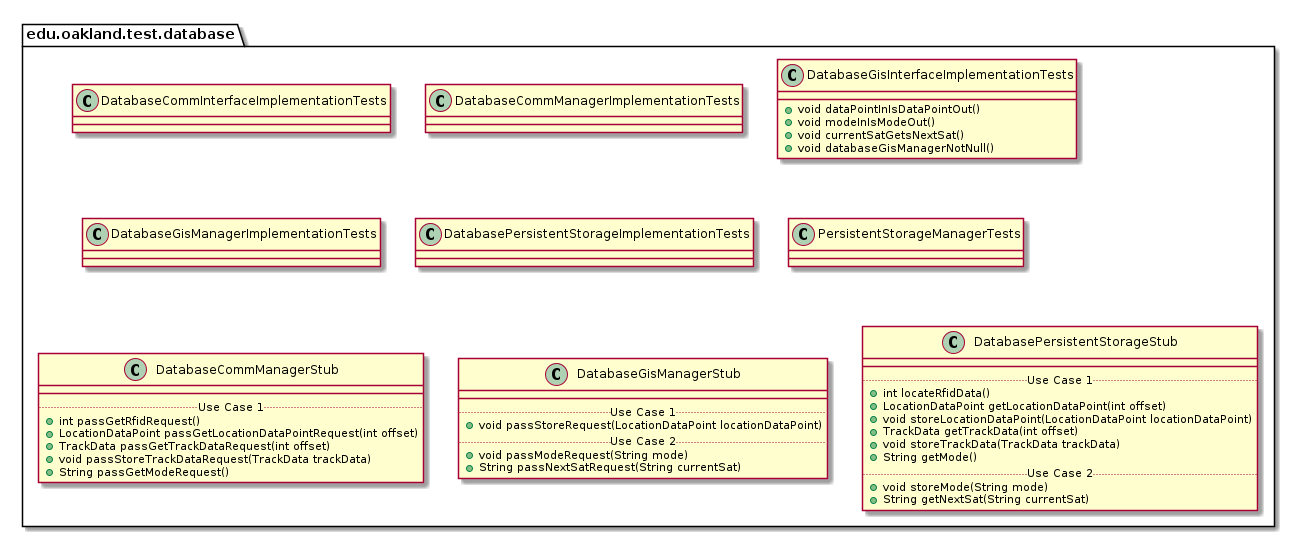

The diagram above was rendered by PlantUML. Its source (embedded in the PNG):
@startuml DatabaseTestPackage

package edu.oakland.test.database {
    
}


package edu.oakland.test.database {
    class DatabaseCommInterfaceImplementationTests {

    }
}


package edu.oakland.test.database {
    class DatabaseCommManagerImplementationTests {

    }
}


package edu.oakland.test.database {
    class DatabaseGisInterfaceImplementationTests {
        + void dataPointInIsDataPointOut()
        + void modeInIsModeOut()
        + void currentSatGetsNextSat()
        + void databaseGisManagerNotNull()
    }
}


package edu.oakland.test.database {
    class DatabaseGisManagerImplementationTests {

    }
}


package edu.oakland.test.database {
    class DatabasePersistentStorageImplementationTests {

    }
}


package edu.oakland.test.database {
    class PersistentStorageManagerTests {

    }
}


package edu.oakland.test.database {
    class DatabaseCommManagerStub {
        __
        .. Use Case 1 ..
        + int passGetRfidRequest()
        + LocationDataPoint passGetLocationDataPointRequest(int offset)
        + TrackData passGetTrackDataRequest(int offset)
        + void passStoreTrackDataRequest(TrackData trackData)
        + String passGetModeRequest()
    }
}


package edu.oakland.test.database {
    class DatabaseGisManagerStub {
        __
        .. Use Case 1 ..
        + void passStoreRequest(LocationDataPoint locationDataPoint)
        .. Use Case 2 ..
        + void passModeRequest(String mode)
        + String passNextSatRequest(String currentSat)
    }
}


package edu.oakland.test.database {
    class DatabasePersistentStorageStub {
        __
        .. Use Case 1 ..
        + int locateRfidData()
        + LocationDataPoint getLocationDataPoint(int offset)
        + void storeLocationDataPoint(LocationDataPoint locationDataPoint)
        + TrackData getTrackData(int offset)
        + void storeTrackData(TrackData trackData)
        + String getMode()
        .. Use Case 2 ..
        + void storeMode(String mode)
        + String getNextSat(String currentSat)
    }
}


@enduml